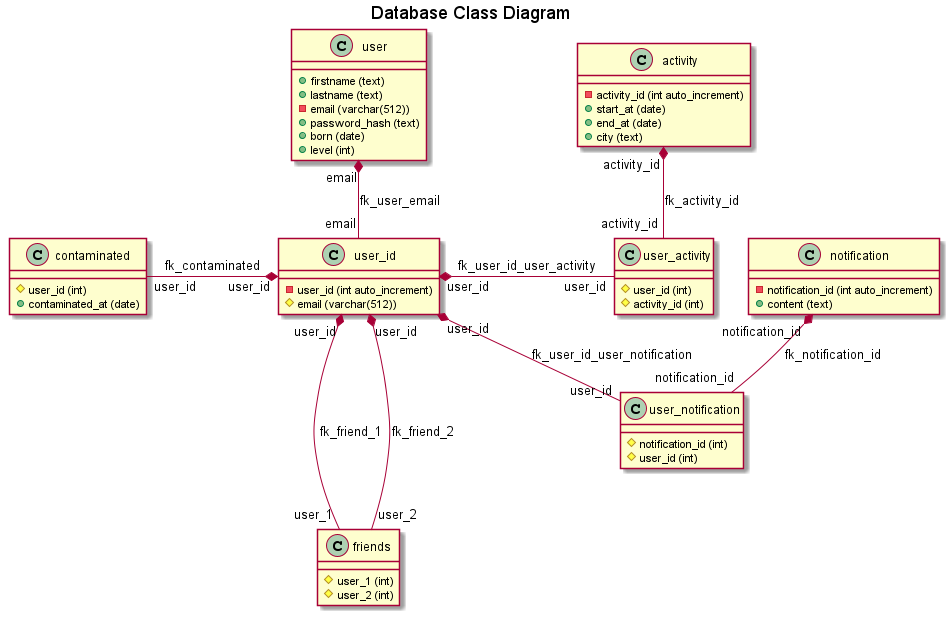

The diagram above was rendered by PlantUML. Its source (embedded in the PNG):
@startuml

title "Database Class Diagram"

class user {
    + firstname (text)
    + lastname (text)
    - email (varchar(512))
    + password_hash (text)
    + born (date)
    + level (int)
}

class user_id {
    - user_id (int auto_increment)
    # email (varchar(512))
}

class contaminated {
    # user_id (int)
    + contaminated_at (date)
}

class activity {
    - activity_id (int auto_increment)
    + start_at (date)
    + end_at (date)
    + city (text)
}

class user_activity {
    # user_id (int)
    # activity_id (int)
}

class friends {
    # user_1 (int)
    # user_2 (int)
}

class notification {
    - notification_id (int auto_increment)
    + content (text)
}

class user_notification {
    # notification_id (int)
    # user_id (int)
}

user "email" *-- "email" user_id: fk_user_email
user_id "user_id" *-left- "user_id" contaminated: fk_contaminated
user_id "user_id" *-right- "user_id" user_activity: fk_user_id_user_activity
activity "activity_id" *-- "activity_id" user_activity: fk_activity_id
user_id "user_id" *-down-- "user_1" friends: fk_friend_1
user_id "user_id" *-down-- "user_2" friends: fk_friend_2
user_id "user_id" *-- "user_id" user_notification: fk_user_id_user_notification
notification "notification_id" *-- "notification_id" user_notification: fk_notification_id

@enduml